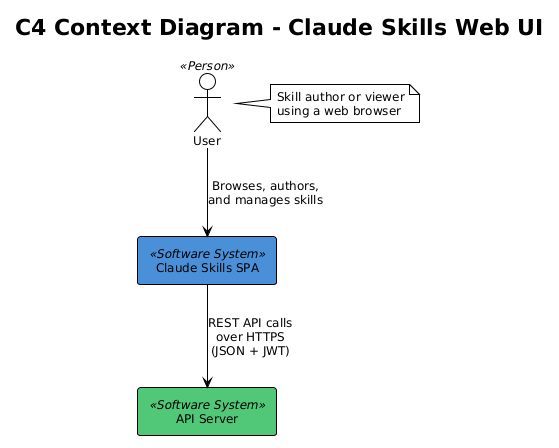

The diagram above was rendered by PlantUML. Its source (embedded in the PNG):
@startuml
!theme plain

title C4 Context Diagram - Claude Skills Web UI

skinparam backgroundColor #FFFFFF
skinparam defaultFontSize 12

actor "User" as user <<Person>>
note right of user
  Skill author or viewer
  using a web browser
end note

rectangle "Claude Skills SPA" as spa <<Software System>> #4A90D9
rectangle "API Server" as api <<Software System>> #50C878

user --> spa : Browses, authors,\nand manages skills
spa --> api : REST API calls\nover HTTPS\n(JSON + JWT)
@enduml